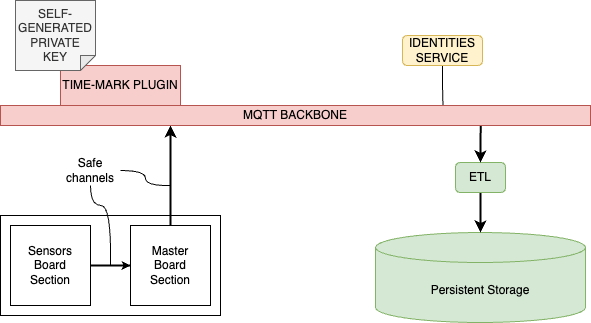

The diagram above was exported from draw.io. Its source (the exported page's mxGraphModel, read from the mxfile embedded in the PNG):
<mxGraphModel dx="1419" dy="983" grid="1" gridSize="10" guides="1" tooltips="1" connect="1" arrows="1" fold="1" page="1" pageScale="1" pageWidth="827" pageHeight="1169" math="0" shadow="0">
  <root>
    <mxCell id="ayk3_wdcmbGzWAYSanan-0" />
    <mxCell id="ayk3_wdcmbGzWAYSanan-1" parent="ayk3_wdcmbGzWAYSanan-0" />
    <mxCell id="ayk3_wdcmbGzWAYSanan-2" value="" style="rounded=0;whiteSpace=wrap;html=1;" parent="ayk3_wdcmbGzWAYSanan-1" vertex="1">
      <mxGeometry x="40" y="310" width="220" height="100" as="geometry" />
    </mxCell>
    <mxCell id="ayk3_wdcmbGzWAYSanan-3" value="" style="edgeStyle=orthogonalEdgeStyle;rounded=0;orthogonalLoop=1;jettySize=auto;html=1;" parent="ayk3_wdcmbGzWAYSanan-1" source="ayk3_wdcmbGzWAYSanan-4" target="ayk3_wdcmbGzWAYSanan-5" edge="1">
      <mxGeometry relative="1" as="geometry" />
    </mxCell>
    <mxCell id="ayk3_wdcmbGzWAYSanan-4" value="Sensors&lt;br&gt;Board&lt;div&gt;Section&lt;/div&gt;" style="rounded=0;whiteSpace=wrap;html=1;" parent="ayk3_wdcmbGzWAYSanan-1" vertex="1">
      <mxGeometry x="50" y="320" width="80" height="80" as="geometry" />
    </mxCell>
    <mxCell id="ayk3_wdcmbGzWAYSanan-5" value="Master&lt;br&gt;Board&lt;div&gt;Section&lt;/div&gt;" style="rounded=0;whiteSpace=wrap;html=1;verticalAlign=middle;" parent="ayk3_wdcmbGzWAYSanan-1" vertex="1">
      <mxGeometry x="170" y="320" width="80" height="80" as="geometry" />
    </mxCell>
    <mxCell id="ayk3_wdcmbGzWAYSanan-6" value="" style="endArrow=none;html=1;rounded=0;exitX=1;exitY=0.5;exitDx=0;exitDy=0;entryX=0;entryY=0.5;entryDx=0;entryDy=0;strokeWidth=2;" parent="ayk3_wdcmbGzWAYSanan-1" source="ayk3_wdcmbGzWAYSanan-4" target="ayk3_wdcmbGzWAYSanan-5" edge="1">
      <mxGeometry width="50" height="50" relative="1" as="geometry">
        <mxPoint x="400" y="550" as="sourcePoint" />
        <mxPoint x="450" y="500" as="targetPoint" />
      </mxGeometry>
    </mxCell>
    <mxCell id="ayk3_wdcmbGzWAYSanan-7" style="edgeStyle=orthogonalEdgeStyle;rounded=0;orthogonalLoop=1;jettySize=auto;html=1;exitX=0.5;exitY=1;exitDx=0;exitDy=0;elbow=vertical;curved=1;endArrow=none;endFill=0;" parent="ayk3_wdcmbGzWAYSanan-1" source="ayk3_wdcmbGzWAYSanan-9" edge="1">
      <mxGeometry relative="1" as="geometry">
        <mxPoint x="150" y="360" as="targetPoint" />
        <Array as="points">
          <mxPoint x="130" y="300" />
          <mxPoint x="151" y="300" />
        </Array>
      </mxGeometry>
    </mxCell>
    <mxCell id="ayk3_wdcmbGzWAYSanan-8" style="edgeStyle=orthogonalEdgeStyle;rounded=0;orthogonalLoop=1;jettySize=auto;html=1;exitX=1;exitY=0.5;exitDx=0;exitDy=0;curved=1;endArrow=none;endFill=0;" parent="ayk3_wdcmbGzWAYSanan-1" source="ayk3_wdcmbGzWAYSanan-9" edge="1">
      <mxGeometry relative="1" as="geometry">
        <mxPoint x="210" y="280" as="targetPoint" />
      </mxGeometry>
    </mxCell>
    <mxCell id="ayk3_wdcmbGzWAYSanan-9" value="Safe channels" style="text;html=1;strokeColor=none;fillColor=none;align=center;verticalAlign=middle;whiteSpace=wrap;rounded=0;" parent="ayk3_wdcmbGzWAYSanan-1" vertex="1">
      <mxGeometry x="100" y="250" width="60" height="30" as="geometry" />
    </mxCell>
    <mxCell id="ayk3_wdcmbGzWAYSanan-10" value="Persistent Storage" style="shape=cylinder3;whiteSpace=wrap;html=1;boundedLbl=1;backgroundOutline=1;size=15;fillColor=#d5e8d4;strokeColor=#82b366;" parent="ayk3_wdcmbGzWAYSanan-1" vertex="1">
      <mxGeometry x="415" y="327" width="210" height="90" as="geometry" />
    </mxCell>
    <mxCell id="ayk3_wdcmbGzWAYSanan-11" style="rounded=0;orthogonalLoop=1;jettySize=auto;html=1;exitX=0.5;exitY=1;exitDx=0;exitDy=0;strokeWidth=2;endArrow=classic;endFill=1;" parent="ayk3_wdcmbGzWAYSanan-1" source="ayk3_wdcmbGzWAYSanan-12" target="ayk3_wdcmbGzWAYSanan-10" edge="1">
      <mxGeometry relative="1" as="geometry" />
    </mxCell>
    <mxCell id="ayk3_wdcmbGzWAYSanan-12" value="ETL" style="rounded=1;whiteSpace=wrap;html=1;fillColor=#d5e8d4;strokeColor=#82b366;" parent="ayk3_wdcmbGzWAYSanan-1" vertex="1">
      <mxGeometry x="495" y="257" width="50" height="30" as="geometry" />
    </mxCell>
    <mxCell id="ayk3_wdcmbGzWAYSanan-13" style="edgeStyle=orthogonalEdgeStyle;rounded=0;orthogonalLoop=1;jettySize=auto;html=1;exitX=0.5;exitY=1;exitDx=0;exitDy=0;entryX=0.75;entryY=0;entryDx=0;entryDy=0;endArrow=none;endFill=0;" parent="ayk3_wdcmbGzWAYSanan-1" source="ayk3_wdcmbGzWAYSanan-14" target="ayk3_wdcmbGzWAYSanan-17" edge="1">
      <mxGeometry relative="1" as="geometry" />
    </mxCell>
    <mxCell id="ayk3_wdcmbGzWAYSanan-14" value="IDENTITIES&lt;br&gt;SERVICE" style="rounded=1;whiteSpace=wrap;html=1;fillColor=#fff2cc;strokeColor=#d6b656;" parent="ayk3_wdcmbGzWAYSanan-1" vertex="1">
      <mxGeometry x="442" y="130" width="80" height="30" as="geometry" />
    </mxCell>
    <mxCell id="ayk3_wdcmbGzWAYSanan-15" style="edgeStyle=orthogonalEdgeStyle;rounded=0;orthogonalLoop=1;jettySize=auto;html=1;exitX=0.5;exitY=0;exitDx=0;exitDy=0;strokeWidth=2;" parent="ayk3_wdcmbGzWAYSanan-1" source="ayk3_wdcmbGzWAYSanan-5" edge="1">
      <mxGeometry relative="1" as="geometry">
        <mxPoint x="210" y="220" as="targetPoint" />
      </mxGeometry>
    </mxCell>
    <mxCell id="ayk3_wdcmbGzWAYSanan-16" style="edgeStyle=orthogonalEdgeStyle;rounded=0;orthogonalLoop=1;jettySize=auto;html=1;exitX=0.5;exitY=0;exitDx=0;exitDy=0;entryX=0.814;entryY=0.85;entryDx=0;entryDy=0;entryPerimeter=0;endArrow=none;endFill=0;startArrow=classic;startFill=1;strokeWidth=2;" parent="ayk3_wdcmbGzWAYSanan-1" source="ayk3_wdcmbGzWAYSanan-12" target="ayk3_wdcmbGzWAYSanan-17" edge="1">
      <mxGeometry relative="1" as="geometry" />
    </mxCell>
    <mxCell id="ayk3_wdcmbGzWAYSanan-17" value="MQTT BACKBONE" style="rounded=0;whiteSpace=wrap;html=1;fillColor=#f8cecc;strokeColor=#b85450;" parent="ayk3_wdcmbGzWAYSanan-1" vertex="1">
      <mxGeometry x="40" y="200" width="590" height="20" as="geometry" />
    </mxCell>
    <mxCell id="ayk3_wdcmbGzWAYSanan-18" value="TIME-MARK PLUGIN" style="rounded=0;whiteSpace=wrap;html=1;fillColor=#f8cecc;strokeColor=#b85450;" parent="ayk3_wdcmbGzWAYSanan-1" vertex="1">
      <mxGeometry x="100" y="160" width="120" height="40" as="geometry" />
    </mxCell>
    <mxCell id="CLcBH_EuRTnSEd6rBkjY-0" value="SELF-GENERATED&lt;div&gt;PRIVATE&lt;/div&gt;&lt;div&gt;KEY&lt;/div&gt;" style="shape=note;whiteSpace=wrap;html=1;backgroundOutline=1;darkOpacity=0.05;size=15;fillColor=#f5f5f5;fontColor=#333333;strokeColor=#666666;direction=south;" parent="ayk3_wdcmbGzWAYSanan-1" vertex="1">
      <mxGeometry x="55" y="95" width="80" height="70" as="geometry" />
    </mxCell>
  </root>
</mxGraphModel>